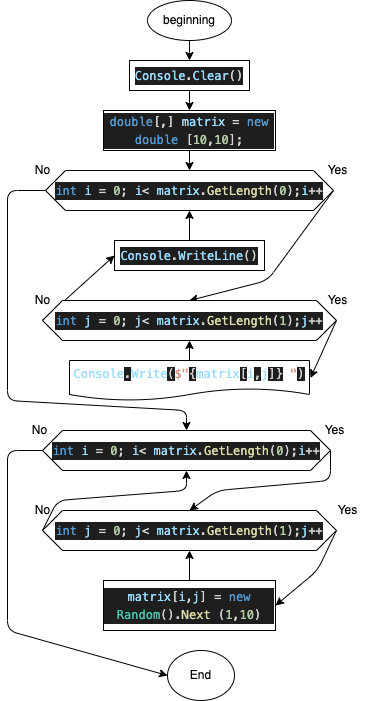

The diagram above was exported from draw.io. Its source (the exported page's mxGraphModel, read from the mxfile embedded in the PNG):
<mxGraphModel dx="968" dy="604" grid="1" gridSize="10" guides="1" tooltips="1" connect="1" arrows="1" fold="1" page="1" pageScale="1" pageWidth="827" pageHeight="1169" math="0" shadow="0">
  <root>
    <mxCell id="0" />
    <mxCell id="1" parent="0" />
    <mxCell id="2" style="edgeStyle=none;html=1;exitX=0.5;exitY=1;exitDx=0;exitDy=0;entryX=0.5;entryY=0;entryDx=0;entryDy=0;" edge="1" parent="1" source="3" target="5">
      <mxGeometry relative="1" as="geometry" />
    </mxCell>
    <mxCell id="3" value="beginning" style="ellipse;whiteSpace=wrap;html=1;" vertex="1" parent="1">
      <mxGeometry x="360" y="160" width="84" height="40" as="geometry" />
    </mxCell>
    <mxCell id="4" style="edgeStyle=none;html=1;exitX=0.5;exitY=1;exitDx=0;exitDy=0;" edge="1" parent="1" source="5" target="6">
      <mxGeometry relative="1" as="geometry" />
    </mxCell>
    <mxCell id="5" value="&lt;div style=&quot;color: rgb(212 , 212 , 212) ; background-color: rgb(30 , 30 , 30) ; font-family: &amp;#34;monospase&amp;#34; , &amp;#34;menlo&amp;#34; , &amp;#34;monaco&amp;#34; , &amp;#34;courier new&amp;#34; , monospace ; line-height: 18px&quot;&gt;&lt;span style=&quot;color: #9cdcfe&quot;&gt;Console&lt;/span&gt;.&lt;span style=&quot;color: #9cdcfe&quot;&gt;Clear&lt;/span&gt;()&lt;/div&gt;" style="rounded=0;whiteSpace=wrap;html=1;" vertex="1" parent="1">
      <mxGeometry x="342" y="220" width="120" height="30" as="geometry" />
    </mxCell>
    <mxCell id="9" style="edgeStyle=none;html=1;exitX=0.5;exitY=1;exitDx=0;exitDy=0;entryX=0.5;entryY=0;entryDx=0;entryDy=0;" edge="1" parent="1" source="6" target="7">
      <mxGeometry relative="1" as="geometry" />
    </mxCell>
    <mxCell id="6" value="&lt;div style=&quot;color: rgb(212 , 212 , 212) ; background-color: rgb(30 , 30 , 30) ; font-family: &amp;#34;monospase&amp;#34; , &amp;#34;menlo&amp;#34; , &amp;#34;monaco&amp;#34; , &amp;#34;courier new&amp;#34; , monospace ; line-height: 18px&quot;&gt;&lt;div style=&quot;font-family: &amp;#34;monospase&amp;#34; , &amp;#34;menlo&amp;#34; , &amp;#34;monaco&amp;#34; , &amp;#34;courier new&amp;#34; , monospace ; line-height: 18px&quot;&gt;&lt;span style=&quot;color: #569cd6&quot;&gt;double&lt;/span&gt;[,] &lt;span style=&quot;color: #9cdcfe&quot;&gt;matrix&lt;/span&gt; = &lt;span style=&quot;color: #569cd6&quot;&gt;new&lt;/span&gt; &lt;span style=&quot;color: #569cd6&quot;&gt;double&lt;/span&gt; [&lt;span style=&quot;color: #b5cea8&quot;&gt;10&lt;/span&gt;,&lt;span style=&quot;color: #b5cea8&quot;&gt;10&lt;/span&gt;];&lt;/div&gt;&lt;/div&gt;" style="rounded=0;whiteSpace=wrap;html=1;" vertex="1" parent="1">
      <mxGeometry x="316" y="270" width="172" height="40" as="geometry" />
    </mxCell>
    <mxCell id="10" style="edgeStyle=none;html=1;exitX=1;exitY=0.5;exitDx=0;exitDy=0;entryX=0.5;entryY=0;entryDx=0;entryDy=0;" edge="1" parent="1" source="7" target="8">
      <mxGeometry relative="1" as="geometry">
        <Array as="points">
          <mxPoint x="480" y="440" />
        </Array>
      </mxGeometry>
    </mxCell>
    <mxCell id="33" style="edgeStyle=none;html=1;exitX=0;exitY=0.5;exitDx=0;exitDy=0;entryX=0.5;entryY=0;entryDx=0;entryDy=0;" edge="1" parent="1" source="7" target="24">
      <mxGeometry relative="1" as="geometry">
        <Array as="points">
          <mxPoint x="220" y="350" />
          <mxPoint x="220" y="560" />
          <mxPoint x="399" y="570" />
        </Array>
      </mxGeometry>
    </mxCell>
    <mxCell id="7" value="&lt;div style=&quot;color: rgb(212 , 212 , 212) ; background-color: rgb(30 , 30 , 30) ; font-family: &amp;#34;monospase&amp;#34; , &amp;#34;menlo&amp;#34; , &amp;#34;monaco&amp;#34; , &amp;#34;courier new&amp;#34; , monospace ; line-height: 18px&quot;&gt;&lt;span style=&quot;color: #569cd6&quot;&gt;int&lt;/span&gt; &lt;span style=&quot;color: #9cdcfe&quot;&gt;i&lt;/span&gt; = &lt;span style=&quot;color: #b5cea8&quot;&gt;0&lt;/span&gt;; &lt;span style=&quot;color: #9cdcfe&quot;&gt;i&lt;/span&gt;&amp;lt; &lt;span style=&quot;color: #9cdcfe&quot;&gt;matrix&lt;/span&gt;.&lt;span style=&quot;color: #dcdcaa&quot;&gt;GetLength&lt;/span&gt;(&lt;span style=&quot;color: #b5cea8&quot;&gt;0&lt;/span&gt;);&lt;span style=&quot;color: #9cdcfe&quot;&gt;i&lt;/span&gt;++&lt;/div&gt;" style="shape=hexagon;perimeter=hexagonPerimeter2;whiteSpace=wrap;html=1;fixedSize=1;" vertex="1" parent="1">
      <mxGeometry x="258" y="330" width="288" height="40" as="geometry" />
    </mxCell>
    <mxCell id="12" style="edgeStyle=none;html=1;exitX=1;exitY=0.5;exitDx=0;exitDy=0;entryX=1;entryY=0.5;entryDx=0;entryDy=0;" edge="1" parent="1" source="8">
      <mxGeometry relative="1" as="geometry">
        <mxPoint x="523" y="537.5" as="targetPoint" />
      </mxGeometry>
    </mxCell>
    <mxCell id="14" style="edgeStyle=none;html=1;exitX=0;exitY=0.5;exitDx=0;exitDy=0;entryX=0;entryY=0.5;entryDx=0;entryDy=0;" edge="1" parent="1" source="8" target="13">
      <mxGeometry relative="1" as="geometry" />
    </mxCell>
    <mxCell id="8" value="&lt;meta charset=&quot;utf-8&quot;&gt;&lt;div style=&quot;color: rgb(212, 212, 212); background-color: rgb(30, 30, 30); font-family: monospase, menlo, monaco, &amp;quot;courier new&amp;quot;, monospace; font-weight: normal; font-size: 12px; line-height: 18px;&quot;&gt;&lt;div&gt;&lt;span style=&quot;color: #569cd6&quot;&gt;int&lt;/span&gt;&lt;span style=&quot;color: #d4d4d4&quot;&gt; &lt;/span&gt;&lt;span style=&quot;color: #9cdcfe&quot;&gt;j&lt;/span&gt;&lt;span style=&quot;color: #d4d4d4&quot;&gt; &lt;/span&gt;&lt;span style=&quot;color: #d4d4d4&quot;&gt;=&lt;/span&gt;&lt;span style=&quot;color: #d4d4d4&quot;&gt; &lt;/span&gt;&lt;span style=&quot;color: #b5cea8&quot;&gt;0&lt;/span&gt;&lt;span style=&quot;color: #d4d4d4&quot;&gt;;&lt;/span&gt;&lt;span style=&quot;color: #d4d4d4&quot;&gt; &lt;/span&gt;&lt;span style=&quot;color: #9cdcfe&quot;&gt;j&lt;/span&gt;&lt;span style=&quot;color: #d4d4d4&quot;&gt;&amp;lt;&lt;/span&gt;&lt;span style=&quot;color: #d4d4d4&quot;&gt; &lt;/span&gt;&lt;span style=&quot;color: #9cdcfe&quot;&gt;matrix&lt;/span&gt;&lt;span style=&quot;color: #d4d4d4&quot;&gt;.&lt;/span&gt;&lt;span style=&quot;color: #dcdcaa&quot;&gt;GetLength&lt;/span&gt;&lt;span style=&quot;color: #d4d4d4&quot;&gt;(&lt;/span&gt;&lt;span style=&quot;color: #b5cea8&quot;&gt;1&lt;/span&gt;&lt;span style=&quot;color: #d4d4d4&quot;&gt;)&lt;/span&gt;&lt;span style=&quot;color: #d4d4d4&quot;&gt;;&lt;/span&gt;&lt;span style=&quot;color: #9cdcfe&quot;&gt;j&lt;/span&gt;&lt;span style=&quot;color: #d4d4d4&quot;&gt;++&lt;/span&gt;&lt;/div&gt;&lt;/div&gt;" style="shape=hexagon;perimeter=hexagonPerimeter2;whiteSpace=wrap;html=1;fixedSize=1;" vertex="1" parent="1">
      <mxGeometry x="255" y="460" width="294" height="40" as="geometry" />
    </mxCell>
    <mxCell id="16" style="edgeStyle=none;html=1;exitX=0.5;exitY=0;exitDx=0;exitDy=0;entryX=0.5;entryY=1;entryDx=0;entryDy=0;" edge="1" parent="1" target="8">
      <mxGeometry relative="1" as="geometry">
        <mxPoint x="402" y="525" as="sourcePoint" />
      </mxGeometry>
    </mxCell>
    <mxCell id="15" style="edgeStyle=none;html=1;exitX=0.5;exitY=0;exitDx=0;exitDy=0;entryX=0.5;entryY=1;entryDx=0;entryDy=0;" edge="1" parent="1" source="13" target="7">
      <mxGeometry relative="1" as="geometry" />
    </mxCell>
    <mxCell id="13" value="&lt;div style=&quot;color: rgb(212 , 212 , 212) ; background-color: rgb(30 , 30 , 30) ; font-family: &amp;#34;monospase&amp;#34; , &amp;#34;menlo&amp;#34; , &amp;#34;monaco&amp;#34; , &amp;#34;courier new&amp;#34; , monospace ; line-height: 18px&quot;&gt;&lt;span style=&quot;color: #9cdcfe&quot;&gt;Console&lt;/span&gt;.&lt;span style=&quot;color: #9cdcfe&quot;&gt;WriteLine&lt;/span&gt;()&lt;/div&gt;" style="rounded=0;whiteSpace=wrap;html=1;" vertex="1" parent="1">
      <mxGeometry x="327" y="400" width="150" height="30" as="geometry" />
    </mxCell>
    <mxCell id="17" value="Yes" style="text;html=1;align=center;verticalAlign=middle;resizable=0;points=[];autosize=1;strokeColor=none;fillColor=none;" vertex="1" parent="1">
      <mxGeometry x="530" y="450" width="40" height="20" as="geometry" />
    </mxCell>
    <mxCell id="18" value="No" style="text;html=1;align=center;verticalAlign=middle;resizable=0;points=[];autosize=1;strokeColor=none;fillColor=none;" vertex="1" parent="1">
      <mxGeometry x="240" y="450" width="30" height="20" as="geometry" />
    </mxCell>
    <mxCell id="19" value="Yes" style="text;html=1;align=center;verticalAlign=middle;resizable=0;points=[];autosize=1;strokeColor=none;fillColor=none;" vertex="1" parent="1">
      <mxGeometry x="530" y="320" width="40" height="20" as="geometry" />
    </mxCell>
    <mxCell id="20" value="No" style="text;html=1;align=center;verticalAlign=middle;resizable=0;points=[];autosize=1;strokeColor=none;fillColor=none;" vertex="1" parent="1">
      <mxGeometry x="240" y="320" width="30" height="20" as="geometry" />
    </mxCell>
    <mxCell id="36" style="edgeStyle=none;html=1;exitX=1;exitY=0.5;exitDx=0;exitDy=0;entryX=0.5;entryY=0;entryDx=0;entryDy=0;" edge="1" parent="1" source="24" target="26">
      <mxGeometry relative="1" as="geometry">
        <Array as="points">
          <mxPoint x="543" y="640" />
          <mxPoint x="430" y="650" />
        </Array>
      </mxGeometry>
    </mxCell>
    <mxCell id="44" style="edgeStyle=none;html=1;exitX=0;exitY=0.5;exitDx=0;exitDy=0;entryX=0;entryY=0.5;entryDx=0;entryDy=0;" edge="1" parent="1" source="24" target="42">
      <mxGeometry relative="1" as="geometry">
        <Array as="points">
          <mxPoint x="220" y="610" />
          <mxPoint x="220" y="790" />
        </Array>
      </mxGeometry>
    </mxCell>
    <mxCell id="24" value="&lt;div style=&quot;color: rgb(212 , 212 , 212) ; background-color: rgb(30 , 30 , 30) ; font-family: &amp;#34;monospase&amp;#34; , &amp;#34;menlo&amp;#34; , &amp;#34;monaco&amp;#34; , &amp;#34;courier new&amp;#34; , monospace ; line-height: 18px&quot;&gt;&lt;span style=&quot;color: #569cd6&quot;&gt;int&lt;/span&gt; &lt;span style=&quot;color: #9cdcfe&quot;&gt;i&lt;/span&gt; = &lt;span style=&quot;color: #b5cea8&quot;&gt;0&lt;/span&gt;; &lt;span style=&quot;color: #9cdcfe&quot;&gt;i&lt;/span&gt;&amp;lt; &lt;span style=&quot;color: #9cdcfe&quot;&gt;matrix&lt;/span&gt;.&lt;span style=&quot;color: #dcdcaa&quot;&gt;GetLength&lt;/span&gt;(&lt;span style=&quot;color: #b5cea8&quot;&gt;0&lt;/span&gt;);&lt;span style=&quot;color: #9cdcfe&quot;&gt;i&lt;/span&gt;++&lt;/div&gt;" style="shape=hexagon;perimeter=hexagonPerimeter2;whiteSpace=wrap;html=1;fixedSize=1;" vertex="1" parent="1">
      <mxGeometry x="255" y="590" width="288" height="40" as="geometry" />
    </mxCell>
    <mxCell id="35" style="edgeStyle=none;html=1;exitX=1;exitY=0.5;exitDx=0;exitDy=0;entryX=1;entryY=0.5;entryDx=0;entryDy=0;" edge="1" parent="1" source="26" target="34">
      <mxGeometry relative="1" as="geometry">
        <Array as="points">
          <mxPoint x="530" y="730" />
        </Array>
      </mxGeometry>
    </mxCell>
    <mxCell id="37" style="edgeStyle=none;html=1;exitX=0;exitY=0.5;exitDx=0;exitDy=0;entryX=0.5;entryY=1;entryDx=0;entryDy=0;" edge="1" parent="1" source="26" target="24">
      <mxGeometry relative="1" as="geometry">
        <Array as="points">
          <mxPoint x="270" y="660" />
          <mxPoint x="399" y="650" />
        </Array>
      </mxGeometry>
    </mxCell>
    <mxCell id="26" value="&lt;meta charset=&quot;utf-8&quot;&gt;&lt;div style=&quot;color: rgb(212, 212, 212); background-color: rgb(30, 30, 30); font-family: monospase, menlo, monaco, &amp;quot;courier new&amp;quot;, monospace; font-weight: normal; font-size: 12px; line-height: 18px;&quot;&gt;&lt;div&gt;&lt;span style=&quot;color: #569cd6&quot;&gt;int&lt;/span&gt;&lt;span style=&quot;color: #d4d4d4&quot;&gt; &lt;/span&gt;&lt;span style=&quot;color: #9cdcfe&quot;&gt;j&lt;/span&gt;&lt;span style=&quot;color: #d4d4d4&quot;&gt; &lt;/span&gt;&lt;span style=&quot;color: #d4d4d4&quot;&gt;=&lt;/span&gt;&lt;span style=&quot;color: #d4d4d4&quot;&gt; &lt;/span&gt;&lt;span style=&quot;color: #b5cea8&quot;&gt;0&lt;/span&gt;&lt;span style=&quot;color: #d4d4d4&quot;&gt;;&lt;/span&gt;&lt;span style=&quot;color: #d4d4d4&quot;&gt; &lt;/span&gt;&lt;span style=&quot;color: #9cdcfe&quot;&gt;j&lt;/span&gt;&lt;span style=&quot;color: #d4d4d4&quot;&gt;&amp;lt;&lt;/span&gt;&lt;span style=&quot;color: #d4d4d4&quot;&gt; &lt;/span&gt;&lt;span style=&quot;color: #9cdcfe&quot;&gt;matrix&lt;/span&gt;&lt;span style=&quot;color: #d4d4d4&quot;&gt;.&lt;/span&gt;&lt;span style=&quot;color: #dcdcaa&quot;&gt;GetLength&lt;/span&gt;&lt;span style=&quot;color: #d4d4d4&quot;&gt;(&lt;/span&gt;&lt;span style=&quot;color: #b5cea8&quot;&gt;1&lt;/span&gt;&lt;span style=&quot;color: #d4d4d4&quot;&gt;)&lt;/span&gt;&lt;span style=&quot;color: #d4d4d4&quot;&gt;;&lt;/span&gt;&lt;span style=&quot;color: #9cdcfe&quot;&gt;j&lt;/span&gt;&lt;span style=&quot;color: #d4d4d4&quot;&gt;++&lt;/span&gt;&lt;/div&gt;&lt;/div&gt;" style="shape=hexagon;perimeter=hexagonPerimeter2;whiteSpace=wrap;html=1;fixedSize=1;" vertex="1" parent="1">
      <mxGeometry x="255" y="670" width="294" height="40" as="geometry" />
    </mxCell>
    <mxCell id="29" value="Yes" style="text;html=1;align=center;verticalAlign=middle;resizable=0;points=[];autosize=1;strokeColor=none;fillColor=none;" vertex="1" parent="1">
      <mxGeometry x="540" y="660" width="40" height="20" as="geometry" />
    </mxCell>
    <mxCell id="30" value="No" style="text;html=1;align=center;verticalAlign=middle;resizable=0;points=[];autosize=1;strokeColor=none;fillColor=none;" vertex="1" parent="1">
      <mxGeometry x="240" y="660" width="30" height="20" as="geometry" />
    </mxCell>
    <mxCell id="31" value="Yes" style="text;html=1;align=center;verticalAlign=middle;resizable=0;points=[];autosize=1;strokeColor=none;fillColor=none;" vertex="1" parent="1">
      <mxGeometry x="527" y="580" width="40" height="20" as="geometry" />
    </mxCell>
    <mxCell id="32" value="No" style="text;html=1;align=center;verticalAlign=middle;resizable=0;points=[];autosize=1;strokeColor=none;fillColor=none;" vertex="1" parent="1">
      <mxGeometry x="237" y="580" width="30" height="20" as="geometry" />
    </mxCell>
    <mxCell id="39" style="edgeStyle=none;html=1;exitX=0.5;exitY=0;exitDx=0;exitDy=0;entryX=0.5;entryY=1;entryDx=0;entryDy=0;" edge="1" parent="1" source="34" target="26">
      <mxGeometry relative="1" as="geometry" />
    </mxCell>
    <mxCell id="34" value="&lt;div style=&quot;color: rgb(212 , 212 , 212) ; background-color: rgb(30 , 30 , 30) ; font-family: &amp;#34;monospase&amp;#34; , &amp;#34;menlo&amp;#34; , &amp;#34;monaco&amp;#34; , &amp;#34;courier new&amp;#34; , monospace ; line-height: 18px&quot;&gt;&lt;span style=&quot;color: #9cdcfe&quot;&gt;matrix&lt;/span&gt;[&lt;span style=&quot;color: #9cdcfe&quot;&gt;i&lt;/span&gt;,&lt;span style=&quot;color: #9cdcfe&quot;&gt;j&lt;/span&gt;] = &lt;span style=&quot;color: #569cd6&quot;&gt;new&lt;/span&gt; &lt;span style=&quot;color: #4ec9b0&quot;&gt;Random&lt;/span&gt;().&lt;span style=&quot;color: #dcdcaa&quot;&gt;Next&lt;/span&gt; (&lt;span style=&quot;color: #b5cea8&quot;&gt;1&lt;/span&gt;,&lt;span style=&quot;color: #b5cea8&quot;&gt;10&lt;/span&gt;)&lt;/div&gt;" style="rounded=0;whiteSpace=wrap;html=1;" vertex="1" parent="1">
      <mxGeometry x="316" y="740" width="172" height="50" as="geometry" />
    </mxCell>
    <mxCell id="40" value="&lt;span style=&quot;font-family: &amp;#34;monospase&amp;#34; , &amp;#34;menlo&amp;#34; , &amp;#34;monaco&amp;#34; , &amp;#34;courier new&amp;#34; , monospace ; color: rgb(156 , 220 , 254)&quot;&gt;Console&lt;/span&gt;&lt;span style=&quot;color: rgb(212 , 212 , 212) ; font-family: &amp;#34;monospase&amp;#34; , &amp;#34;menlo&amp;#34; , &amp;#34;monaco&amp;#34; , &amp;#34;courier new&amp;#34; , monospace ; background-color: rgb(30 , 30 , 30)&quot;&gt;.&lt;/span&gt;&lt;span style=&quot;font-family: &amp;#34;monospase&amp;#34; , &amp;#34;menlo&amp;#34; , &amp;#34;monaco&amp;#34; , &amp;#34;courier new&amp;#34; , monospace ; color: rgb(156 , 220 , 254)&quot;&gt;Write&lt;/span&gt;&lt;span style=&quot;color: rgb(212 , 212 , 212) ; font-family: &amp;#34;monospase&amp;#34; , &amp;#34;menlo&amp;#34; , &amp;#34;monaco&amp;#34; , &amp;#34;courier new&amp;#34; , monospace ; background-color: rgb(30 , 30 , 30)&quot;&gt;(&lt;/span&gt;&lt;span style=&quot;font-family: &amp;#34;monospase&amp;#34; , &amp;#34;menlo&amp;#34; , &amp;#34;monaco&amp;#34; , &amp;#34;courier new&amp;#34; , monospace ; color: rgb(206 , 145 , 120)&quot;&gt;$&quot;&lt;/span&gt;&lt;span style=&quot;color: rgb(212 , 212 , 212) ; font-family: &amp;#34;monospase&amp;#34; , &amp;#34;menlo&amp;#34; , &amp;#34;monaco&amp;#34; , &amp;#34;courier new&amp;#34; , monospace ; background-color: rgb(30 , 30 , 30)&quot;&gt;{&lt;/span&gt;&lt;span style=&quot;font-family: &amp;#34;monospase&amp;#34; , &amp;#34;menlo&amp;#34; , &amp;#34;monaco&amp;#34; , &amp;#34;courier new&amp;#34; , monospace ; color: rgb(156 , 220 , 254)&quot;&gt;matrix&lt;/span&gt;&lt;span style=&quot;color: rgb(212 , 212 , 212) ; font-family: &amp;#34;monospase&amp;#34; , &amp;#34;menlo&amp;#34; , &amp;#34;monaco&amp;#34; , &amp;#34;courier new&amp;#34; , monospace ; background-color: rgb(30 , 30 , 30)&quot;&gt;[&lt;/span&gt;&lt;span style=&quot;font-family: &amp;#34;monospase&amp;#34; , &amp;#34;menlo&amp;#34; , &amp;#34;monaco&amp;#34; , &amp;#34;courier new&amp;#34; , monospace ; color: rgb(156 , 220 , 254)&quot;&gt;i&lt;/span&gt;&lt;span style=&quot;color: rgb(212 , 212 , 212) ; font-family: &amp;#34;monospase&amp;#34; , &amp;#34;menlo&amp;#34; , &amp;#34;monaco&amp;#34; , &amp;#34;courier new&amp;#34; , monospace ; background-color: rgb(30 , 30 , 30)&quot;&gt;,&lt;/span&gt;&lt;span style=&quot;font-family: &amp;#34;monospase&amp;#34; , &amp;#34;menlo&amp;#34; , &amp;#34;monaco&amp;#34; , &amp;#34;courier new&amp;#34; , monospace ; color: rgb(156 , 220 , 254)&quot;&gt;j&lt;/span&gt;&lt;span style=&quot;color: rgb(212 , 212 , 212) ; font-family: &amp;#34;monospase&amp;#34; , &amp;#34;menlo&amp;#34; , &amp;#34;monaco&amp;#34; , &amp;#34;courier new&amp;#34; , monospace ; background-color: rgb(30 , 30 , 30)&quot;&gt;]}&lt;/span&gt;&lt;span style=&quot;font-family: &amp;#34;monospase&amp;#34; , &amp;#34;menlo&amp;#34; , &amp;#34;monaco&amp;#34; , &amp;#34;courier new&amp;#34; , monospace ; color: rgb(206 , 145 , 120)&quot;&gt;&amp;nbsp;&lt;/span&gt;&lt;span style=&quot;font-family: &amp;#34;monospase&amp;#34; , &amp;#34;menlo&amp;#34; , &amp;#34;monaco&amp;#34; , &amp;#34;courier new&amp;#34; , monospace ; color: rgb(206 , 145 , 120)&quot;&gt;&quot;&lt;/span&gt;&lt;span style=&quot;color: rgb(212 , 212 , 212) ; font-family: &amp;#34;monospase&amp;#34; , &amp;#34;menlo&amp;#34; , &amp;#34;monaco&amp;#34; , &amp;#34;courier new&amp;#34; , monospace ; background-color: rgb(30 , 30 , 30)&quot;&gt;)&lt;/span&gt;" style="shape=document;whiteSpace=wrap;html=1;boundedLbl=1;" vertex="1" parent="1">
      <mxGeometry x="282" y="520" width="240" height="40" as="geometry" />
    </mxCell>
    <mxCell id="42" value="End" style="ellipse;whiteSpace=wrap;html=1;" vertex="1" parent="1">
      <mxGeometry x="380" y="810" width="67" height="50" as="geometry" />
    </mxCell>
  </root>
</mxGraphModel>